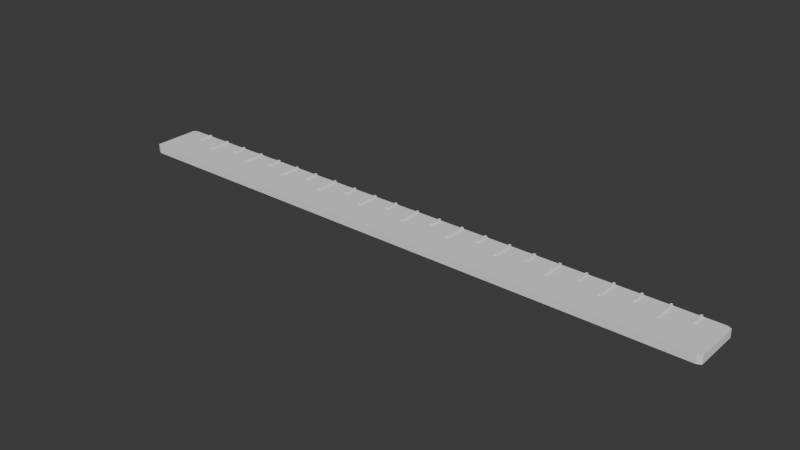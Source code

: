 # Source: ruler-12-inch.blend  (saved by Blender 4.0.36; exported with 4.5.12 LTS)
import bpy
from mathutils import Matrix  # noqa: F401  (used for matrix-valued properties, if any)

bpy.ops.wm.read_factory_settings(use_empty=True)
scene = bpy.context.scene
scene.name = 'Scene'

# ---- collections
col_collection = bpy.data.collections.new('Collection'); scene.collection.children.link(col_collection)

# ---- world
world_world = bpy.data.worlds.new('World'); scene.world = world_world
world_world.use_nodes = True; world_world.node_tree.nodes.clear()
_N = world_world.node_tree.nodes; _L = world_world.node_tree.links
n0 = _N.new('ShaderNodeOutputWorld'); n0.name = 'World Output'; n0.location = (300, 300)
n1 = _N.new('ShaderNodeBackground'); n1.name = 'Background'; n1.location = (10, 300)
n1.inputs[0].default_value = (0.05088, 0.05088, 0.05088, 1.0)
_L.new(n1.outputs[0], n0.inputs[0])
n0.is_active_output = True
world_world.color = (0.05088, 0.05088, 0.05088)
world_world.use_sun_shadow = False
world_world.sun_shadow_jitter_overblur = 0.0

# ---- meshes
me_cube_001 = bpy.data.meshes.new('Cube.001')
me_cube_001.from_pydata([(0.0, 1.0, -1.0), (0.0, 1.0, 1.0), (0.0, -1.0, -1.0), (0.0, -1.0, 1.0), (-1.0, 0.0, -1.0), (-1.0, 0.0, 1.0), (1.0, 0.0, -1.0), (1.0, 0.0, 1.0), (0.0, 0.0, 1.0), (0.0, 0.0, -1.0), (-1.0, 0.5, 1.0), (1.0, 0.5, -1.0), (-1.0, 0.5, -1.0), (1.0, 0.5, 1.0), (0.0, 0.5, 1.0), (0.0, 0.5, -1.0), (-0.9864, -1.0, -1.0), (-1.0, -0.9206, -1.0), (-1.0, -0.9206, 1.0), (-0.9864, -1.0, 1.0), (-1.0, 0.9206, -1.0), (-0.9864, 1.0, -1.0), (-0.9864, 1.0, 1.0), (-1.0, 0.9206, 1.0), (1.0, -0.9206, -1.0), (0.9864, -1.0, -1.0), (0.9864, -1.0, 1.0), (1.0, -0.9206, 1.0), (0.9864, 1.0, -1.0), (1.0, 0.9206, -1.0), (1.0, 0.9206, 1.0), (0.9864, 1.0, 1.0)], [], [(1, 22, 23, 10, 14), (30, 31, 1, 14, 13), (7, 8, 3, 26, 27), (4, 9, 2, 16, 17), (6, 7, 27, 24), (21, 22, 1, 0), (29, 30, 13, 11), (8, 5, 18, 19, 3), (9, 6, 24, 25, 2), (20, 21, 0, 15, 12), (12, 15, 9, 4), (13, 14, 8, 7), (14, 10, 5, 8), (15, 11, 6, 9), (11, 13, 7, 6), (2, 3, 19, 16), (0, 28, 29, 11, 15), (0, 1, 31, 28), (25, 26, 3, 2), (12, 10, 23, 20), (4, 5, 10, 12), (16, 19, 18, 17), (22, 21, 20, 23), (30, 29, 28, 31), (26, 25, 24, 27), (17, 18, 5, 4)])
_uv = me_cube_001.uv_layers.new(name='UVMap')
_uv.uv.foreach_set('vector', [0.75, 0.5, 0.8733, 0.5, 0.875, 0.5017, 0.875, 0.5625, 0.75, 0.5625, 0.625, 0.5017, 0.6267, 0.5, 0.75, 0.5, 0.75, 0.5625, 0.625, 0.5625, 0.625, 0.625, 0.75, 0.625, 0.75, 0.75, 0.6267, 0.75, 0.625, 0.7483, 0.125, 0.625, 0.25, 0.625, 0.25, 0.75, 0.1267, 0.75, 0.125, 0.7483, 0.375, 0.625, 0.625, 0.625, 0.625, 0.7483, 0.375, 0.7483, 0.375, 0.2517, 0.625, 0.2517, 0.625, 0.375, 0.375, 0.375, 0.375, 0.5017, 0.625, 0.5017, 0.625, 0.5625, 0.375, 0.5625, 0.75, 0.625, 0.875, 0.625, 0.875, 0.7483, 0.8733, 0.75, 0.75, 0.75, 0.25, 0.625, 0.375, 0.625, 0.375, 0.7483, 0.3733, 0.75, 0.25, 0.75, 0.125, 0.5017, 0.1267, 0.5, 0.25, 0.5, 0.25, 0.5625, 0.125, 0.5625, 0.125, 0.5625, 0.25, 0.5625, 0.25, 0.625, 0.125, 0.625, 0.625, 0.5625, 0.75, 0.5625, 0.75, 0.625, 0.625, 0.625, 0.75, 0.5625, 0.875, 0.5625, 0.875, 0.625, 0.75, 0.625, 0.25, 0.5625, 0.375, 0.5625, 0.375, 0.625, 0.25, 0.625, 0.375, 0.5625, 0.625, 0.5625, 0.625, 0.625, 0.375, 0.625, 0.375, 0.875, 0.625, 0.875, 0.625, 0.9983, 0.375, 0.9983, 0.25, 0.5, 0.3733, 0.5, 0.375, 0.5017, 0.375, 0.5625, 0.25, 0.5625, 0.375, 0.375, 0.625, 0.375, 0.625, 0.4983, 0.375, 0.4983, 0.375, 0.7517, 0.625, 0.7517, 0.625, 0.875, 0.375, 0.875, 0.375, 0.1875, 0.625, 0.1875, 0.625, 0.2483, 0.375, 0.2483, 0.375, 0.125, 0.625, 0.125, 0.625, 0.1875, 0.375, 0.1875, 0.375, 0.0, 0.625, 0.0, 0.625, 0.001703, 0.375, 0.001703, 0.625, 0.2517, 0.375, 0.2517, 0.375, 0.2483, 0.625, 0.2483, 0.625, 0.5017, 0.375, 0.5017, 0.375, 0.4983, 0.625, 0.4983, 0.625, 0.7517, 0.375, 0.7517, 0.375, 0.7483, 0.625, 0.7483, 0.375, 0.001703, 0.625, 0.001703, 0.625, 0.125, 0.375, 0.125])
me_cube_001.update()
me_cube_002 = bpy.data.meshes.new('Cube.002')
me_cube_002.from_pydata([(-1.0, 1.298, -1.0), (-1.0, 1.298, 1.0), (-1.0, 12.7, -1.0), (-1.0, 12.7, 1.0), (1.0, 1.298, -1.0), (1.0, 1.298, 1.0), (1.0, 12.7, -1.0), (1.0, 12.7, 1.0)], [], [(0, 1, 3, 2), (2, 3, 7, 6), (6, 7, 5, 4), (4, 5, 1, 0), (2, 6, 4, 0), (7, 3, 1, 5)])
_uv = me_cube_002.uv_layers.new(name='UVMap')
_uv.uv.foreach_set('vector', [0.375, 0.0, 0.625, 0.0, 0.625, 0.25, 0.375, 0.25, 0.375, 0.25, 0.625, 0.25, 0.625, 0.5, 0.375, 0.5, 0.375, 0.5, 0.625, 0.5, 0.625, 0.75, 0.375, 0.75, 0.375, 0.75, 0.625, 0.75, 0.625, 1.0, 0.375, 1.0, 0.125, 0.5, 0.375, 0.5, 0.375, 0.75, 0.125, 0.75, 0.625, 0.5, 0.875, 0.5, 0.875, 0.75, 0.625, 0.75])
me_cube_002.update()
me_cube_003 = bpy.data.meshes.new('Cube.003')
me_cube_003.from_pydata([(-1.0, 1.298, -1.0), (-1.0, 1.298, 1.0), (-1.0, 12.7, -1.0), (-1.0, 12.7, 1.0), (1.0, 1.298, -1.0), (1.0, 1.298, 1.0), (1.0, 12.7, -1.0), (1.0, 12.7, 1.0)], [], [(0, 1, 3, 2), (2, 3, 7, 6), (6, 7, 5, 4), (4, 5, 1, 0), (2, 6, 4, 0), (7, 3, 1, 5)])
_uv = me_cube_003.uv_layers.new(name='UVMap')
_uv.uv.foreach_set('vector', [0.375, 0.0, 0.625, 0.0, 0.625, 0.25, 0.375, 0.25, 0.375, 0.25, 0.625, 0.25, 0.625, 0.5, 0.375, 0.5, 0.375, 0.5, 0.625, 0.5, 0.625, 0.75, 0.375, 0.75, 0.375, 0.75, 0.625, 0.75, 0.625, 1.0, 0.375, 1.0, 0.125, 0.5, 0.375, 0.5, 0.375, 0.75, 0.125, 0.75, 0.625, 0.5, 0.875, 0.5, 0.875, 0.75, 0.625, 0.75])
me_cube_003.update()
me_cube_004 = bpy.data.meshes.new('Cube.004')
me_cube_004.from_pydata([(-1.0, 1.298, -1.0), (-1.0, 1.298, 1.0), (-1.0, 12.7, -1.0), (-1.0, 12.7, 1.0), (1.0, 1.298, -1.0), (1.0, 1.298, 1.0), (1.0, 12.7, -1.0), (1.0, 12.7, 1.0)], [], [(0, 1, 3, 2), (2, 3, 7, 6), (6, 7, 5, 4), (4, 5, 1, 0), (2, 6, 4, 0), (7, 3, 1, 5)])
_uv = me_cube_004.uv_layers.new(name='UVMap')
_uv.uv.foreach_set('vector', [0.375, 0.0, 0.625, 0.0, 0.625, 0.25, 0.375, 0.25, 0.375, 0.25, 0.625, 0.25, 0.625, 0.5, 0.375, 0.5, 0.375, 0.5, 0.625, 0.5, 0.625, 0.75, 0.375, 0.75, 0.375, 0.75, 0.625, 0.75, 0.625, 1.0, 0.375, 1.0, 0.125, 0.5, 0.375, 0.5, 0.375, 0.75, 0.125, 0.75, 0.625, 0.5, 0.875, 0.5, 0.875, 0.75, 0.625, 0.75])
me_cube_004.update()
me_cube_005 = bpy.data.meshes.new('Cube.005')
me_cube_005.from_pydata([(-1.0, 1.298, -1.0), (-1.0, 1.298, 1.0), (-1.0, 12.7, -1.0), (-1.0, 12.7, 1.0), (1.0, 1.298, -1.0), (1.0, 1.298, 1.0), (1.0, 12.7, -1.0), (1.0, 12.7, 1.0)], [], [(0, 1, 3, 2), (2, 3, 7, 6), (6, 7, 5, 4), (4, 5, 1, 0), (2, 6, 4, 0), (7, 3, 1, 5)])
_uv = me_cube_005.uv_layers.new(name='UVMap')
_uv.uv.foreach_set('vector', [0.375, 0.0, 0.625, 0.0, 0.625, 0.25, 0.375, 0.25, 0.375, 0.25, 0.625, 0.25, 0.625, 0.5, 0.375, 0.5, 0.375, 0.5, 0.625, 0.5, 0.625, 0.75, 0.375, 0.75, 0.375, 0.75, 0.625, 0.75, 0.625, 1.0, 0.375, 1.0, 0.125, 0.5, 0.375, 0.5, 0.375, 0.75, 0.125, 0.75, 0.625, 0.5, 0.875, 0.5, 0.875, 0.75, 0.625, 0.75])
me_cube_005.update()
me_cube_006 = bpy.data.meshes.new('Cube.006')
me_cube_006.from_pydata([(-1.0, 1.298, -1.0), (-1.0, 1.298, 1.0), (-1.0, 12.7, -1.0), (-1.0, 12.7, 1.0), (1.0, 1.298, -1.0), (1.0, 1.298, 1.0), (1.0, 12.7, -1.0), (1.0, 12.7, 1.0)], [], [(0, 1, 3, 2), (2, 3, 7, 6), (6, 7, 5, 4), (4, 5, 1, 0), (2, 6, 4, 0), (7, 3, 1, 5)])
_uv = me_cube_006.uv_layers.new(name='UVMap')
_uv.uv.foreach_set('vector', [0.375, 0.0, 0.625, 0.0, 0.625, 0.25, 0.375, 0.25, 0.375, 0.25, 0.625, 0.25, 0.625, 0.5, 0.375, 0.5, 0.375, 0.5, 0.625, 0.5, 0.625, 0.75, 0.375, 0.75, 0.375, 0.75, 0.625, 0.75, 0.625, 1.0, 0.375, 1.0, 0.125, 0.5, 0.375, 0.5, 0.375, 0.75, 0.125, 0.75, 0.625, 0.5, 0.875, 0.5, 0.875, 0.75, 0.625, 0.75])
me_cube_006.update()
me_cube_007 = bpy.data.meshes.new('Cube.007')
me_cube_007.from_pydata([(-1.0, 1.298, -1.0), (-1.0, 1.298, 1.0), (-1.0, 12.7, -1.0), (-1.0, 12.7, 1.0), (1.0, 1.298, -1.0), (1.0, 1.298, 1.0), (1.0, 12.7, -1.0), (1.0, 12.7, 1.0)], [], [(0, 1, 3, 2), (2, 3, 7, 6), (6, 7, 5, 4), (4, 5, 1, 0), (2, 6, 4, 0), (7, 3, 1, 5)])
_uv = me_cube_007.uv_layers.new(name='UVMap')
_uv.uv.foreach_set('vector', [0.375, 0.0, 0.625, 0.0, 0.625, 0.25, 0.375, 0.25, 0.375, 0.25, 0.625, 0.25, 0.625, 0.5, 0.375, 0.5, 0.375, 0.5, 0.625, 0.5, 0.625, 0.75, 0.375, 0.75, 0.375, 0.75, 0.625, 0.75, 0.625, 1.0, 0.375, 1.0, 0.125, 0.5, 0.375, 0.5, 0.375, 0.75, 0.125, 0.75, 0.625, 0.5, 0.875, 0.5, 0.875, 0.75, 0.625, 0.75])
me_cube_007.update()
me_cube_008 = bpy.data.meshes.new('Cube.008')
me_cube_008.from_pydata([(-1.0, 1.298, -1.0), (-1.0, 1.298, 1.0), (-1.0, 12.7, -1.0), (-1.0, 12.7, 1.0), (1.0, 1.298, -1.0), (1.0, 1.298, 1.0), (1.0, 12.7, -1.0), (1.0, 12.7, 1.0)], [], [(0, 1, 3, 2), (2, 3, 7, 6), (6, 7, 5, 4), (4, 5, 1, 0), (2, 6, 4, 0), (7, 3, 1, 5)])
_uv = me_cube_008.uv_layers.new(name='UVMap')
_uv.uv.foreach_set('vector', [0.375, 0.0, 0.625, 0.0, 0.625, 0.25, 0.375, 0.25, 0.375, 0.25, 0.625, 0.25, 0.625, 0.5, 0.375, 0.5, 0.375, 0.5, 0.625, 0.5, 0.625, 0.75, 0.375, 0.75, 0.375, 0.75, 0.625, 0.75, 0.625, 1.0, 0.375, 1.0, 0.125, 0.5, 0.375, 0.5, 0.375, 0.75, 0.125, 0.75, 0.625, 0.5, 0.875, 0.5, 0.875, 0.75, 0.625, 0.75])
me_cube_008.update()
me_cube_009 = bpy.data.meshes.new('Cube.009')
me_cube_009.from_pydata([(-1.0, 1.298, -1.0), (-1.0, 1.298, 1.0), (-1.0, 12.7, -1.0), (-1.0, 12.7, 1.0), (1.0, 1.298, -1.0), (1.0, 1.298, 1.0), (1.0, 12.7, -1.0), (1.0, 12.7, 1.0)], [], [(0, 1, 3, 2), (2, 3, 7, 6), (6, 7, 5, 4), (4, 5, 1, 0), (2, 6, 4, 0), (7, 3, 1, 5)])
_uv = me_cube_009.uv_layers.new(name='UVMap')
_uv.uv.foreach_set('vector', [0.375, 0.0, 0.625, 0.0, 0.625, 0.25, 0.375, 0.25, 0.375, 0.25, 0.625, 0.25, 0.625, 0.5, 0.375, 0.5, 0.375, 0.5, 0.625, 0.5, 0.625, 0.75, 0.375, 0.75, 0.375, 0.75, 0.625, 0.75, 0.625, 1.0, 0.375, 1.0, 0.125, 0.5, 0.375, 0.5, 0.375, 0.75, 0.125, 0.75, 0.625, 0.5, 0.875, 0.5, 0.875, 0.75, 0.625, 0.75])
me_cube_009.update()
me_cube_010 = bpy.data.meshes.new('Cube.010')
me_cube_010.from_pydata([(-1.0, 1.298, -1.0), (-1.0, 1.298, 1.0), (-1.0, 12.7, -1.0), (-1.0, 12.7, 1.0), (1.0, 1.298, -1.0), (1.0, 1.298, 1.0), (1.0, 12.7, -1.0), (1.0, 12.7, 1.0)], [], [(0, 1, 3, 2), (2, 3, 7, 6), (6, 7, 5, 4), (4, 5, 1, 0), (2, 6, 4, 0), (7, 3, 1, 5)])
_uv = me_cube_010.uv_layers.new(name='UVMap')
_uv.uv.foreach_set('vector', [0.375, 0.0, 0.625, 0.0, 0.625, 0.25, 0.375, 0.25, 0.375, 0.25, 0.625, 0.25, 0.625, 0.5, 0.375, 0.5, 0.375, 0.5, 0.625, 0.5, 0.625, 0.75, 0.375, 0.75, 0.375, 0.75, 0.625, 0.75, 0.625, 1.0, 0.375, 1.0, 0.125, 0.5, 0.375, 0.5, 0.375, 0.75, 0.125, 0.75, 0.625, 0.5, 0.875, 0.5, 0.875, 0.75, 0.625, 0.75])
me_cube_010.update()
me_cube_011 = bpy.data.meshes.new('Cube.011')
me_cube_011.from_pydata([(-1.0, 1.298, -1.0), (-1.0, 1.298, 1.0), (-1.0, 12.7, -1.0), (-1.0, 12.7, 1.0), (1.0, 1.298, -1.0), (1.0, 1.298, 1.0), (1.0, 12.7, -1.0), (1.0, 12.7, 1.0)], [], [(0, 1, 3, 2), (2, 3, 7, 6), (6, 7, 5, 4), (4, 5, 1, 0), (2, 6, 4, 0), (7, 3, 1, 5)])
_uv = me_cube_011.uv_layers.new(name='UVMap')
_uv.uv.foreach_set('vector', [0.375, 0.0, 0.625, 0.0, 0.625, 0.25, 0.375, 0.25, 0.375, 0.25, 0.625, 0.25, 0.625, 0.5, 0.375, 0.5, 0.375, 0.5, 0.625, 0.5, 0.625, 0.75, 0.375, 0.75, 0.375, 0.75, 0.625, 0.75, 0.625, 1.0, 0.375, 1.0, 0.125, 0.5, 0.375, 0.5, 0.375, 0.75, 0.125, 0.75, 0.625, 0.5, 0.875, 0.5, 0.875, 0.75, 0.625, 0.75])
me_cube_011.update()
me_cube_012 = bpy.data.meshes.new('Cube.012')
me_cube_012.from_pydata([(-1.0, 1.298, -1.0), (-1.0, 1.298, 1.0), (-1.0, 12.7, -1.0), (-1.0, 12.7, 1.0), (1.0, 1.298, -1.0), (1.0, 1.298, 1.0), (1.0, 12.7, -1.0), (1.0, 12.7, 1.0)], [], [(0, 1, 3, 2), (2, 3, 7, 6), (6, 7, 5, 4), (4, 5, 1, 0), (2, 6, 4, 0), (7, 3, 1, 5)])
_uv = me_cube_012.uv_layers.new(name='UVMap')
_uv.uv.foreach_set('vector', [0.375, 0.0, 0.625, 0.0, 0.625, 0.25, 0.375, 0.25, 0.375, 0.25, 0.625, 0.25, 0.625, 0.5, 0.375, 0.5, 0.375, 0.5, 0.625, 0.5, 0.625, 0.75, 0.375, 0.75, 0.375, 0.75, 0.625, 0.75, 0.625, 1.0, 0.375, 1.0, 0.125, 0.5, 0.375, 0.5, 0.375, 0.75, 0.125, 0.75, 0.625, 0.5, 0.875, 0.5, 0.875, 0.75, 0.625, 0.75])
me_cube_012.update()
me_cube_013 = bpy.data.meshes.new('Cube.013')
me_cube_013.from_pydata([(-1.0, 6.119, -1.0), (-1.0, 6.119, 1.0), (-1.0, 12.7, -1.0), (-1.0, 12.7, 1.0), (1.0, 6.119, -1.0), (1.0, 6.119, 1.0), (1.0, 12.7, -1.0), (1.0, 12.7, 1.0)], [], [(0, 1, 3, 2), (2, 3, 7, 6), (6, 7, 5, 4), (4, 5, 1, 0), (2, 6, 4, 0), (7, 3, 1, 5)])
_uv = me_cube_013.uv_layers.new(name='UVMap')
_uv.uv.foreach_set('vector', [0.375, 0.0, 0.625, 0.0, 0.625, 0.25, 0.375, 0.25, 0.375, 0.25, 0.625, 0.25, 0.625, 0.5, 0.375, 0.5, 0.375, 0.5, 0.625, 0.5, 0.625, 0.75, 0.375, 0.75, 0.375, 0.75, 0.625, 0.75, 0.625, 1.0, 0.375, 1.0, 0.125, 0.5, 0.375, 0.5, 0.375, 0.75, 0.125, 0.75, 0.625, 0.5, 0.875, 0.5, 0.875, 0.75, 0.625, 0.75])
me_cube_013.update()
me_cube_014 = bpy.data.meshes.new('Cube.014')
me_cube_014.from_pydata([(-1.0, 6.119, -1.0), (-1.0, 6.119, 1.0), (-1.0, 12.7, -1.0), (-1.0, 12.7, 1.0), (1.0, 6.119, -1.0), (1.0, 6.119, 1.0), (1.0, 12.7, -1.0), (1.0, 12.7, 1.0)], [], [(0, 1, 3, 2), (2, 3, 7, 6), (6, 7, 5, 4), (4, 5, 1, 0), (2, 6, 4, 0), (7, 3, 1, 5)])
_uv = me_cube_014.uv_layers.new(name='UVMap')
_uv.uv.foreach_set('vector', [0.375, 0.0, 0.625, 0.0, 0.625, 0.25, 0.375, 0.25, 0.375, 0.25, 0.625, 0.25, 0.625, 0.5, 0.375, 0.5, 0.375, 0.5, 0.625, 0.5, 0.625, 0.75, 0.375, 0.75, 0.375, 0.75, 0.625, 0.75, 0.625, 1.0, 0.375, 1.0, 0.125, 0.5, 0.375, 0.5, 0.375, 0.75, 0.125, 0.75, 0.625, 0.5, 0.875, 0.5, 0.875, 0.75, 0.625, 0.75])
me_cube_014.update()
me_cube_015 = bpy.data.meshes.new('Cube.015')
me_cube_015.from_pydata([(-1.0, 6.119, -1.0), (-1.0, 6.119, 1.0), (-1.0, 12.7, -1.0), (-1.0, 12.7, 1.0), (1.0, 6.119, -1.0), (1.0, 6.119, 1.0), (1.0, 12.7, -1.0), (1.0, 12.7, 1.0)], [], [(0, 1, 3, 2), (2, 3, 7, 6), (6, 7, 5, 4), (4, 5, 1, 0), (2, 6, 4, 0), (7, 3, 1, 5)])
_uv = me_cube_015.uv_layers.new(name='UVMap')
_uv.uv.foreach_set('vector', [0.375, 0.0, 0.625, 0.0, 0.625, 0.25, 0.375, 0.25, 0.375, 0.25, 0.625, 0.25, 0.625, 0.5, 0.375, 0.5, 0.375, 0.5, 0.625, 0.5, 0.625, 0.75, 0.375, 0.75, 0.375, 0.75, 0.625, 0.75, 0.625, 1.0, 0.375, 1.0, 0.125, 0.5, 0.375, 0.5, 0.375, 0.75, 0.125, 0.75, 0.625, 0.5, 0.875, 0.5, 0.875, 0.75, 0.625, 0.75])
me_cube_015.update()
me_cube_016 = bpy.data.meshes.new('Cube.016')
me_cube_016.from_pydata([(-1.0, 6.119, -1.0), (-1.0, 6.119, 1.0), (-1.0, 12.7, -1.0), (-1.0, 12.7, 1.0), (1.0, 6.119, -1.0), (1.0, 6.119, 1.0), (1.0, 12.7, -1.0), (1.0, 12.7, 1.0)], [], [(0, 1, 3, 2), (2, 3, 7, 6), (6, 7, 5, 4), (4, 5, 1, 0), (2, 6, 4, 0), (7, 3, 1, 5)])
_uv = me_cube_016.uv_layers.new(name='UVMap')
_uv.uv.foreach_set('vector', [0.375, 0.0, 0.625, 0.0, 0.625, 0.25, 0.375, 0.25, 0.375, 0.25, 0.625, 0.25, 0.625, 0.5, 0.375, 0.5, 0.375, 0.5, 0.625, 0.5, 0.625, 0.75, 0.375, 0.75, 0.375, 0.75, 0.625, 0.75, 0.625, 1.0, 0.375, 1.0, 0.125, 0.5, 0.375, 0.5, 0.375, 0.75, 0.125, 0.75, 0.625, 0.5, 0.875, 0.5, 0.875, 0.75, 0.625, 0.75])
me_cube_016.update()
me_cube_017 = bpy.data.meshes.new('Cube.017')
me_cube_017.from_pydata([(-1.0, 6.119, -1.0), (-1.0, 6.119, 1.0), (-1.0, 12.7, -1.0), (-1.0, 12.7, 1.0), (1.0, 6.119, -1.0), (1.0, 6.119, 1.0), (1.0, 12.7, -1.0), (1.0, 12.7, 1.0)], [], [(0, 1, 3, 2), (2, 3, 7, 6), (6, 7, 5, 4), (4, 5, 1, 0), (2, 6, 4, 0), (7, 3, 1, 5)])
_uv = me_cube_017.uv_layers.new(name='UVMap')
_uv.uv.foreach_set('vector', [0.375, 0.0, 0.625, 0.0, 0.625, 0.25, 0.375, 0.25, 0.375, 0.25, 0.625, 0.25, 0.625, 0.5, 0.375, 0.5, 0.375, 0.5, 0.625, 0.5, 0.625, 0.75, 0.375, 0.75, 0.375, 0.75, 0.625, 0.75, 0.625, 1.0, 0.375, 1.0, 0.125, 0.5, 0.375, 0.5, 0.375, 0.75, 0.125, 0.75, 0.625, 0.5, 0.875, 0.5, 0.875, 0.75, 0.625, 0.75])
me_cube_017.update()
me_cube_018 = bpy.data.meshes.new('Cube.018')
me_cube_018.from_pydata([(-1.0, 6.119, -1.0), (-1.0, 6.119, 1.0), (-1.0, 12.7, -1.0), (-1.0, 12.7, 1.0), (1.0, 6.119, -1.0), (1.0, 6.119, 1.0), (1.0, 12.7, -1.0), (1.0, 12.7, 1.0)], [], [(0, 1, 3, 2), (2, 3, 7, 6), (6, 7, 5, 4), (4, 5, 1, 0), (2, 6, 4, 0), (7, 3, 1, 5)])
_uv = me_cube_018.uv_layers.new(name='UVMap')
_uv.uv.foreach_set('vector', [0.375, 0.0, 0.625, 0.0, 0.625, 0.25, 0.375, 0.25, 0.375, 0.25, 0.625, 0.25, 0.625, 0.5, 0.375, 0.5, 0.375, 0.5, 0.625, 0.5, 0.625, 0.75, 0.375, 0.75, 0.375, 0.75, 0.625, 0.75, 0.625, 1.0, 0.375, 1.0, 0.125, 0.5, 0.375, 0.5, 0.375, 0.75, 0.125, 0.75, 0.625, 0.5, 0.875, 0.5, 0.875, 0.75, 0.625, 0.75])
me_cube_018.update()
me_cube_019 = bpy.data.meshes.new('Cube.019')
me_cube_019.from_pydata([(-1.0, 6.119, -1.0), (-1.0, 6.119, 1.0), (-1.0, 12.7, -1.0), (-1.0, 12.7, 1.0), (1.0, 6.119, -1.0), (1.0, 6.119, 1.0), (1.0, 12.7, -1.0), (1.0, 12.7, 1.0)], [], [(0, 1, 3, 2), (2, 3, 7, 6), (6, 7, 5, 4), (4, 5, 1, 0), (2, 6, 4, 0), (7, 3, 1, 5)])
_uv = me_cube_019.uv_layers.new(name='UVMap')
_uv.uv.foreach_set('vector', [0.375, 0.0, 0.625, 0.0, 0.625, 0.25, 0.375, 0.25, 0.375, 0.25, 0.625, 0.25, 0.625, 0.5, 0.375, 0.5, 0.375, 0.5, 0.625, 0.5, 0.625, 0.75, 0.375, 0.75, 0.375, 0.75, 0.625, 0.75, 0.625, 1.0, 0.375, 1.0, 0.125, 0.5, 0.375, 0.5, 0.375, 0.75, 0.125, 0.75, 0.625, 0.5, 0.875, 0.5, 0.875, 0.75, 0.625, 0.75])
me_cube_019.update()
me_cube_020 = bpy.data.meshes.new('Cube.020')
me_cube_020.from_pydata([(-1.0, 6.119, -1.0), (-1.0, 6.119, 1.0), (-1.0, 12.7, -1.0), (-1.0, 12.7, 1.0), (1.0, 6.119, -1.0), (1.0, 6.119, 1.0), (1.0, 12.7, -1.0), (1.0, 12.7, 1.0)], [], [(0, 1, 3, 2), (2, 3, 7, 6), (6, 7, 5, 4), (4, 5, 1, 0), (2, 6, 4, 0), (7, 3, 1, 5)])
_uv = me_cube_020.uv_layers.new(name='UVMap')
_uv.uv.foreach_set('vector', [0.375, 0.0, 0.625, 0.0, 0.625, 0.25, 0.375, 0.25, 0.375, 0.25, 0.625, 0.25, 0.625, 0.5, 0.375, 0.5, 0.375, 0.5, 0.625, 0.5, 0.625, 0.75, 0.375, 0.75, 0.375, 0.75, 0.625, 0.75, 0.625, 1.0, 0.375, 1.0, 0.125, 0.5, 0.375, 0.5, 0.375, 0.75, 0.125, 0.75, 0.625, 0.5, 0.875, 0.5, 0.875, 0.75, 0.625, 0.75])
me_cube_020.update()
me_cube_021 = bpy.data.meshes.new('Cube.021')
me_cube_021.from_pydata([(-1.0, 6.119, -1.0), (-1.0, 6.119, 1.0), (-1.0, 12.7, -1.0), (-1.0, 12.7, 1.0), (1.0, 6.119, -1.0), (1.0, 6.119, 1.0), (1.0, 12.7, -1.0), (1.0, 12.7, 1.0)], [], [(0, 1, 3, 2), (2, 3, 7, 6), (6, 7, 5, 4), (4, 5, 1, 0), (2, 6, 4, 0), (7, 3, 1, 5)])
_uv = me_cube_021.uv_layers.new(name='UVMap')
_uv.uv.foreach_set('vector', [0.375, 0.0, 0.625, 0.0, 0.625, 0.25, 0.375, 0.25, 0.375, 0.25, 0.625, 0.25, 0.625, 0.5, 0.375, 0.5, 0.375, 0.5, 0.625, 0.5, 0.625, 0.75, 0.375, 0.75, 0.375, 0.75, 0.625, 0.75, 0.625, 1.0, 0.375, 1.0, 0.125, 0.5, 0.375, 0.5, 0.375, 0.75, 0.125, 0.75, 0.625, 0.5, 0.875, 0.5, 0.875, 0.75, 0.625, 0.75])
me_cube_021.update()
me_cube_022 = bpy.data.meshes.new('Cube.022')
me_cube_022.from_pydata([(-1.0, 6.119, -1.0), (-1.0, 6.119, 1.0), (-1.0, 12.7, -1.0), (-1.0, 12.7, 1.0), (1.0, 6.119, -1.0), (1.0, 6.119, 1.0), (1.0, 12.7, -1.0), (1.0, 12.7, 1.0)], [], [(0, 1, 3, 2), (2, 3, 7, 6), (6, 7, 5, 4), (4, 5, 1, 0), (2, 6, 4, 0), (7, 3, 1, 5)])
_uv = me_cube_022.uv_layers.new(name='UVMap')
_uv.uv.foreach_set('vector', [0.375, 0.0, 0.625, 0.0, 0.625, 0.25, 0.375, 0.25, 0.375, 0.25, 0.625, 0.25, 0.625, 0.5, 0.375, 0.5, 0.375, 0.5, 0.625, 0.5, 0.625, 0.75, 0.375, 0.75, 0.375, 0.75, 0.625, 0.75, 0.625, 1.0, 0.375, 1.0, 0.125, 0.5, 0.375, 0.5, 0.375, 0.75, 0.125, 0.75, 0.625, 0.5, 0.875, 0.5, 0.875, 0.75, 0.625, 0.75])
me_cube_022.update()
me_cube_023 = bpy.data.meshes.new('Cube.023')
me_cube_023.from_pydata([(-1.0, 6.119, -1.0), (-1.0, 6.119, 1.0), (-1.0, 12.7, -1.0), (-1.0, 12.7, 1.0), (1.0, 6.119, -1.0), (1.0, 6.119, 1.0), (1.0, 12.7, -1.0), (1.0, 12.7, 1.0)], [], [(0, 1, 3, 2), (2, 3, 7, 6), (6, 7, 5, 4), (4, 5, 1, 0), (2, 6, 4, 0), (7, 3, 1, 5)])
_uv = me_cube_023.uv_layers.new(name='UVMap')
_uv.uv.foreach_set('vector', [0.375, 0.0, 0.625, 0.0, 0.625, 0.25, 0.375, 0.25, 0.375, 0.25, 0.625, 0.25, 0.625, 0.5, 0.375, 0.5, 0.375, 0.5, 0.625, 0.5, 0.625, 0.75, 0.375, 0.75, 0.375, 0.75, 0.625, 0.75, 0.625, 1.0, 0.375, 1.0, 0.125, 0.5, 0.375, 0.5, 0.375, 0.75, 0.125, 0.75, 0.625, 0.5, 0.875, 0.5, 0.875, 0.75, 0.625, 0.75])
me_cube_023.update()
me_cube_024 = bpy.data.meshes.new('Cube.024')
me_cube_024.from_pydata([(-1.0, 6.119, -1.0), (-1.0, 6.119, 1.0), (-1.0, 12.7, -1.0), (-1.0, 12.7, 1.0), (1.0, 6.119, -1.0), (1.0, 6.119, 1.0), (1.0, 12.7, -1.0), (1.0, 12.7, 1.0)], [], [(0, 1, 3, 2), (2, 3, 7, 6), (6, 7, 5, 4), (4, 5, 1, 0), (2, 6, 4, 0), (7, 3, 1, 5)])
_uv = me_cube_024.uv_layers.new(name='UVMap')
_uv.uv.foreach_set('vector', [0.375, 0.0, 0.625, 0.0, 0.625, 0.25, 0.375, 0.25, 0.375, 0.25, 0.625, 0.25, 0.625, 0.5, 0.375, 0.5, 0.375, 0.5, 0.625, 0.5, 0.625, 0.75, 0.375, 0.75, 0.375, 0.75, 0.625, 0.75, 0.625, 1.0, 0.375, 1.0, 0.125, 0.5, 0.375, 0.5, 0.375, 0.75, 0.125, 0.75, 0.625, 0.5, 0.875, 0.5, 0.875, 0.75, 0.625, 0.75])
me_cube_024.update()

# ---- objects
ob_cube = bpy.data.objects.new('Cube', me_cube_001)
ob_cube_001 = bpy.data.objects.new('Cube.001', me_cube_002)
ob_cube_002 = bpy.data.objects.new('Cube.002', me_cube_003)
ob_cube_003 = bpy.data.objects.new('Cube.003', me_cube_004)
ob_cube_004 = bpy.data.objects.new('Cube.004', me_cube_005)
ob_cube_005 = bpy.data.objects.new('Cube.005', me_cube_006)
ob_cube_006 = bpy.data.objects.new('Cube.006', me_cube_007)
ob_cube_007 = bpy.data.objects.new('Cube.007', me_cube_008)
ob_cube_008 = bpy.data.objects.new('Cube.008', me_cube_009)
ob_cube_009 = bpy.data.objects.new('Cube.009', me_cube_010)
ob_cube_010 = bpy.data.objects.new('Cube.010', me_cube_011)
ob_cube_011 = bpy.data.objects.new('Cube.011', me_cube_012)
ob_cube_012 = bpy.data.objects.new('Cube.012', me_cube_013)
ob_cube_013 = bpy.data.objects.new('Cube.013', me_cube_014)
ob_cube_014 = bpy.data.objects.new('Cube.014', me_cube_015)
ob_cube_015 = bpy.data.objects.new('Cube.015', me_cube_016)
ob_cube_016 = bpy.data.objects.new('Cube.016', me_cube_017)
ob_cube_017 = bpy.data.objects.new('Cube.017', me_cube_018)
ob_cube_018 = bpy.data.objects.new('Cube.018', me_cube_019)
ob_cube_019 = bpy.data.objects.new('Cube.019', me_cube_020)
ob_cube_020 = bpy.data.objects.new('Cube.020', me_cube_021)
ob_cube_021 = bpy.data.objects.new('Cube.021', me_cube_022)
ob_cube_022 = bpy.data.objects.new('Cube.022', me_cube_023)
ob_cube_023 = bpy.data.objects.new('Cube.023', me_cube_024)

# ---- transforms, parenting, visibility, modifiers, constraints
ob_cube.location = (152.4, 0.0, 0.0)
ob_cube.scale = (152.4, 12.7, 2.0)
ob_cube_001.location = (25.4, 0.0, 2.267)
ob_cube_001.scale = (0.5, 1.0, 0.5)
ob_cube_002.location = (50.8, 0.0, 2.267)
ob_cube_002.scale = (0.5, 1.0, 0.5)
ob_cube_003.location = (76.2, 0.0, 2.267)
ob_cube_003.scale = (0.5, 1.0, 0.5)
ob_cube_004.location = (101.6, 0.0, 2.267)
ob_cube_004.scale = (0.5, 1.0, 0.5)
ob_cube_005.location = (127.0, 0.0, 2.267)
ob_cube_005.scale = (0.5, 1.0, 0.5)
ob_cube_006.location = (152.4, 0.0, 2.267)
ob_cube_006.scale = (0.5, 1.0, 0.5)
ob_cube_007.location = (177.8, 0.0, 2.267)
ob_cube_007.scale = (0.5, 1.0, 0.5)
ob_cube_008.location = (203.2, 0.0, 2.267)
ob_cube_008.scale = (0.5, 1.0, 0.5)
ob_cube_009.location = (228.6, 0.0, 2.267)
ob_cube_009.scale = (0.5, 1.0, 0.5)
ob_cube_010.location = (254.0, 0.0, 2.267)
ob_cube_010.scale = (0.5, 1.0, 0.5)
ob_cube_011.location = (279.4, 0.0, 2.267)
ob_cube_011.scale = (0.5, 1.0, 0.5)
ob_cube_012.location = (12.7, 0.0, 2.267)
ob_cube_012.scale = (0.5, 1.0, 0.5)
ob_cube_013.location = (38.1, 0.0, 2.267)
ob_cube_013.scale = (0.5, 1.0, 0.5)
ob_cube_014.location = (63.5, 0.0, 2.267)
ob_cube_014.scale = (0.5, 1.0, 0.5)
ob_cube_015.location = (88.9, 0.0, 2.267)
ob_cube_015.scale = (0.5, 1.0, 0.5)
ob_cube_016.location = (114.3, 0.0, 2.267)
ob_cube_016.scale = (0.5, 1.0, 0.5)
ob_cube_017.location = (139.7, 0.0, 2.267)
ob_cube_017.scale = (0.5, 1.0, 0.5)
ob_cube_018.location = (165.1, 0.0, 2.267)
ob_cube_018.scale = (0.5, 1.0, 0.5)
ob_cube_019.location = (190.5, 0.0, 2.267)
ob_cube_019.scale = (0.5, 1.0, 0.5)
ob_cube_020.location = (215.9, 0.0, 2.267)
ob_cube_020.scale = (0.5, 1.0, 0.5)
ob_cube_021.location = (241.3, 0.0, 2.267)
ob_cube_021.scale = (0.5, 1.0, 0.5)
ob_cube_022.location = (266.7, 0.0, 2.267)
ob_cube_022.scale = (0.5, 1.0, 0.5)
ob_cube_023.location = (292.1, 0.0, 2.267)
ob_cube_023.scale = (0.5, 1.0, 0.5)

# ---- collection membership
col_collection.objects.link(ob_cube)
col_collection.objects.link(ob_cube_001)
col_collection.objects.link(ob_cube_002)
col_collection.objects.link(ob_cube_003)
col_collection.objects.link(ob_cube_004)
col_collection.objects.link(ob_cube_005)
col_collection.objects.link(ob_cube_006)
col_collection.objects.link(ob_cube_007)
col_collection.objects.link(ob_cube_008)
col_collection.objects.link(ob_cube_009)
col_collection.objects.link(ob_cube_010)
col_collection.objects.link(ob_cube_011)
col_collection.objects.link(ob_cube_012)
col_collection.objects.link(ob_cube_013)
col_collection.objects.link(ob_cube_014)
col_collection.objects.link(ob_cube_015)
col_collection.objects.link(ob_cube_016)
col_collection.objects.link(ob_cube_017)
col_collection.objects.link(ob_cube_018)
col_collection.objects.link(ob_cube_019)
col_collection.objects.link(ob_cube_020)
col_collection.objects.link(ob_cube_021)
col_collection.objects.link(ob_cube_022)
col_collection.objects.link(ob_cube_023)

# ---- scene / render settings (as saved in the file)
scene.frame_start = 1; scene.frame_end = 250; scene.frame_set(1)
scene.render.engine = 'BLENDER_EEVEE_NEXT'
scene.cycles.sampling_pattern = 'TABULATED_SOBOL'
scene.unit_settings.scale_length = 0.001
bpy.context.view_layer.update()

# ---- added for rendering (the .blend has no active camera and no usable light): camera, sun
cam_auto = bpy.data.cameras.new('AutoCamera')
cam_auto.lens = 50.0
cam_auto.sensor_width = 36.0
cam_auto.clip_end = 4966.99
ob_auto_camera = bpy.data.objects.new('AutoCamera', cam_auto)
scene.collection.objects.link(ob_auto_camera)
ob_auto_camera.location = (435.42, -339.624, 226.8)
ob_auto_camera.rotation_euler = (1.09748, -7.21219e-08, 0.694738)
scene.camera = ob_auto_camera
light_auto_sun = bpy.data.lights.new('AutoSun', 'SUN')
light_auto_sun.energy = 3.0
light_auto_sun.angle = 0.0523599
ob_auto_sun = bpy.data.objects.new('AutoSun', light_auto_sun)
scene.collection.objects.link(ob_auto_sun)
ob_auto_sun.rotation_euler = (0.872665, 0.174533, 0.523599)
bpy.context.view_layer.update()
